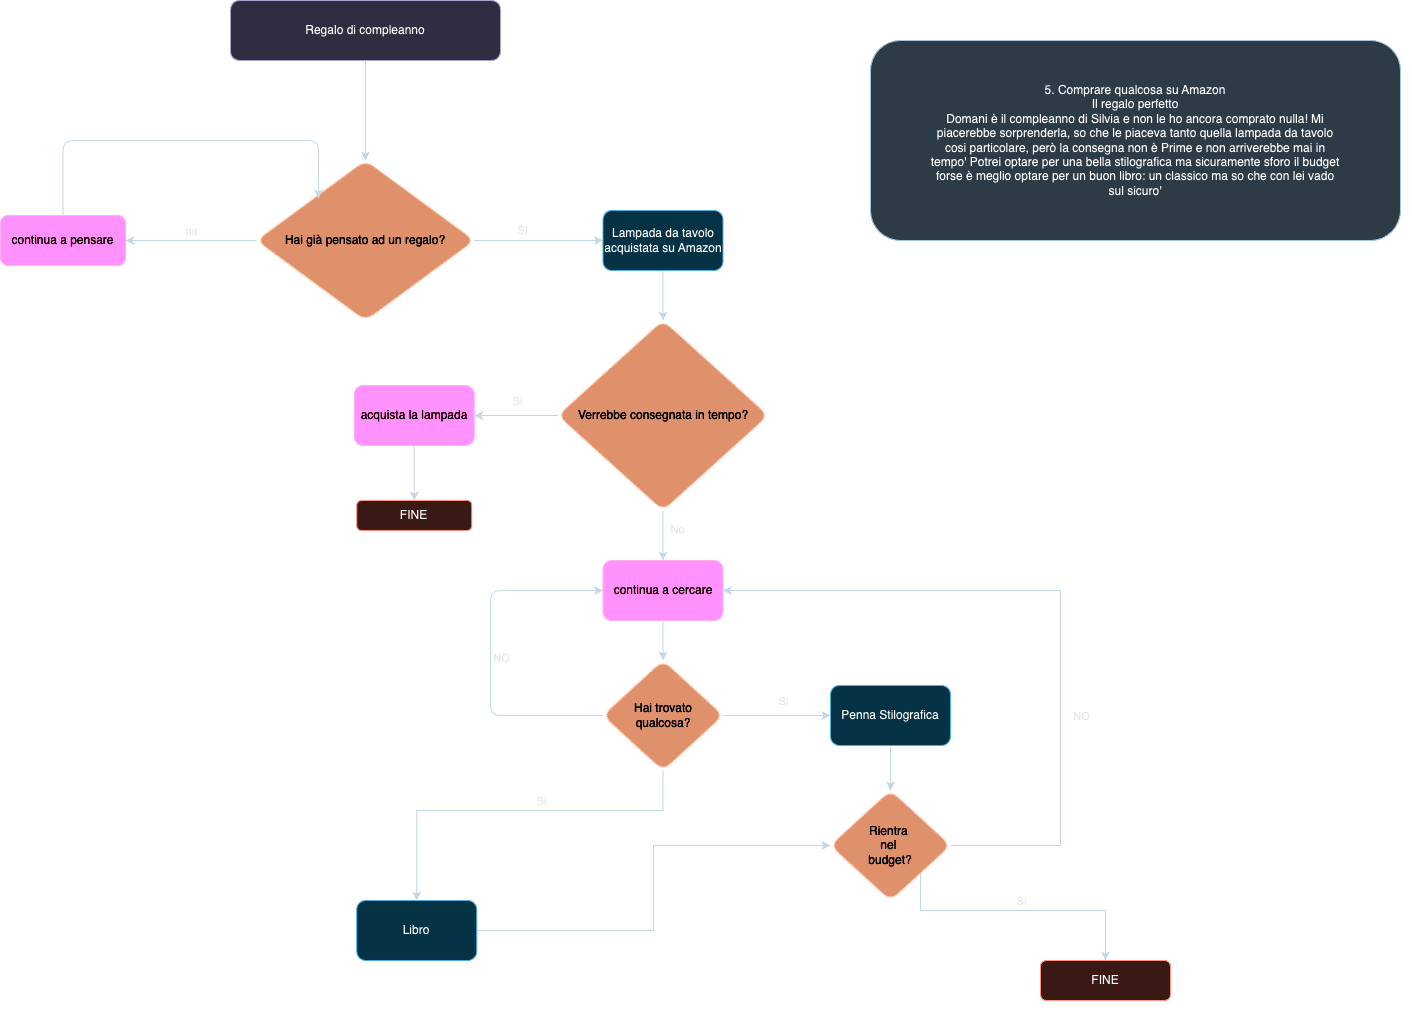

The diagram above was exported from draw.io. Its source (the exported page's mxGraphModel, read from the mxfile embedded in the PNG):
<mxGraphModel dx="1660" dy="1085" grid="1" gridSize="10" guides="1" tooltips="1" connect="1" arrows="1" fold="1" page="1" pageScale="1" pageWidth="827" pageHeight="1169" background="#ffffff" math="0" shadow="1">
  <root>
    <mxCell id="0" />
    <mxCell id="1" parent="0" />
    <mxCell id="730PRJGzkpfnhN-2_OtD-11" value="&lt;div&gt;5. Comprare qualcosa su Amazon&lt;/div&gt;&lt;div&gt;Il regalo perfetto&lt;/div&gt;&lt;div&gt;Domani è il compleanno di Silvia e non le ho ancora comprato nulla! Mi&lt;/div&gt;&lt;div&gt;piacerebbe sorprenderla, so che le piaceva tanto quella lampada da tavolo&lt;/div&gt;&lt;div&gt;cosi particolare, però la consegna non è Prime e non arriverebbe mai in&lt;/div&gt;&lt;div&gt;tempo' Potrei optare per una bella stilografica ma sicuramente sforo il budget&lt;/div&gt;&lt;div&gt;forse è meglio optare per un buon libro: un classico ma so che con lei vado&lt;/div&gt;&lt;div&gt;sul sicuro'&lt;/div&gt;" style="rounded=1;whiteSpace=wrap;html=1;labelBackgroundColor=none;fillColor=#bac8d3;strokeColor=#23445d;" parent="1" vertex="1">
      <mxGeometry x="910" y="360" width="530" height="200" as="geometry" />
    </mxCell>
    <mxCell id="730PRJGzkpfnhN-2_OtD-15" value="" style="edgeStyle=orthogonalEdgeStyle;rounded=1;orthogonalLoop=1;jettySize=auto;html=1;labelBackgroundColor=none;fontColor=default;strokeColor=#182E3E;" parent="1" source="730PRJGzkpfnhN-2_OtD-12" target="730PRJGzkpfnhN-2_OtD-14" edge="1">
      <mxGeometry relative="1" as="geometry" />
    </mxCell>
    <mxCell id="730PRJGzkpfnhN-2_OtD-12" value="Regalo di compleanno" style="rounded=1;whiteSpace=wrap;html=1;labelBackgroundColor=none;fillColor=#d0cee2;strokeColor=#56517e;" parent="1" vertex="1">
      <mxGeometry x="270" y="320" width="270" height="60" as="geometry" />
    </mxCell>
    <mxCell id="730PRJGzkpfnhN-2_OtD-17" value="" style="edgeStyle=orthogonalEdgeStyle;rounded=1;orthogonalLoop=1;jettySize=auto;html=1;labelBackgroundColor=none;fontColor=default;strokeColor=#182E3E;" parent="1" source="730PRJGzkpfnhN-2_OtD-14" target="730PRJGzkpfnhN-2_OtD-16" edge="1">
      <mxGeometry relative="1" as="geometry" />
    </mxCell>
    <mxCell id="rTwuegj5ZfoTUMKQe0oc-5" value="SI" style="edgeLabel;html=1;align=center;verticalAlign=middle;resizable=0;points=[];labelBackgroundColor=none;rounded=1;fontColor=#1A1A1A;" connectable="0" vertex="1" parent="730PRJGzkpfnhN-2_OtD-17">
      <mxGeometry x="-0.266" y="1" relative="1" as="geometry">
        <mxPoint y="-10" as="offset" />
      </mxGeometry>
    </mxCell>
    <mxCell id="730PRJGzkpfnhN-2_OtD-21" value="" style="edgeStyle=orthogonalEdgeStyle;rounded=1;orthogonalLoop=1;jettySize=auto;html=1;labelBackgroundColor=none;fontColor=default;strokeColor=#182E3E;" parent="1" source="730PRJGzkpfnhN-2_OtD-14" edge="1">
      <mxGeometry relative="1" as="geometry">
        <mxPoint x="165" y="560" as="targetPoint" />
      </mxGeometry>
    </mxCell>
    <mxCell id="AdYQRPYOrFCN0aJBrBtf-3" value="no" style="edgeLabel;html=1;align=center;verticalAlign=middle;resizable=0;points=[];labelBackgroundColor=none;rounded=1;fontColor=#1A1A1A;" connectable="0" vertex="1" parent="730PRJGzkpfnhN-2_OtD-21">
      <mxGeometry x="-0.0819" y="-3" relative="1" as="geometry">
        <mxPoint x="-6" y="-7" as="offset" />
      </mxGeometry>
    </mxCell>
    <mxCell id="730PRJGzkpfnhN-2_OtD-14" value="Hai già pensato ad un regalo?" style="rhombus;whiteSpace=wrap;html=1;rounded=1;labelBackgroundColor=none;fillColor=#a0522d;strokeColor=#6D1F00;fontColor=#ffffff;" parent="1" vertex="1">
      <mxGeometry x="296.25" y="480" width="217.5" height="160" as="geometry" />
    </mxCell>
    <mxCell id="rTwuegj5ZfoTUMKQe0oc-7" value="" style="edgeStyle=orthogonalEdgeStyle;rounded=1;orthogonalLoop=1;jettySize=auto;html=1;labelBackgroundColor=none;fontColor=default;strokeColor=#182E3E;" edge="1" parent="1" source="730PRJGzkpfnhN-2_OtD-16" target="730PRJGzkpfnhN-2_OtD-30">
      <mxGeometry relative="1" as="geometry" />
    </mxCell>
    <mxCell id="730PRJGzkpfnhN-2_OtD-16" value="Lampada da tavolo acquistata su Amazon" style="whiteSpace=wrap;html=1;rounded=1;labelBackgroundColor=none;fillColor=#b1ddf0;strokeColor=#10739e;" parent="1" vertex="1">
      <mxGeometry x="642.5" y="530" width="120" height="60" as="geometry" />
    </mxCell>
    <mxCell id="730PRJGzkpfnhN-2_OtD-24" value="continua a pensare" style="whiteSpace=wrap;html=1;rounded=1;labelBackgroundColor=none;fillColor=#d80073;strokeColor=#A50040;fontColor=#ffffff;" parent="1" vertex="1">
      <mxGeometry x="40" y="535" width="125" height="50" as="geometry" />
    </mxCell>
    <mxCell id="08HoXDUAs1n55UW_ZEbC-9" style="edgeStyle=orthogonalEdgeStyle;rounded=1;orthogonalLoop=1;jettySize=auto;html=1;exitX=0;exitY=0.5;exitDx=0;exitDy=0;entryX=1;entryY=0.5;entryDx=0;entryDy=0;labelBackgroundColor=none;fontColor=default;strokeColor=#182E3E;" edge="1" parent="1" source="730PRJGzkpfnhN-2_OtD-30" target="730PRJGzkpfnhN-2_OtD-36">
      <mxGeometry relative="1" as="geometry" />
    </mxCell>
    <mxCell id="08HoXDUAs1n55UW_ZEbC-10" value="Si" style="edgeLabel;html=1;align=center;verticalAlign=middle;resizable=0;points=[];labelBackgroundColor=none;rounded=1;fontColor=#1A1A1A;" connectable="0" vertex="1" parent="08HoXDUAs1n55UW_ZEbC-9">
      <mxGeometry x="0.0149" y="-5" relative="1" as="geometry">
        <mxPoint y="-10" as="offset" />
      </mxGeometry>
    </mxCell>
    <mxCell id="730PRJGzkpfnhN-2_OtD-30" value="Verrebbe consegnata in tempo?" style="rhombus;whiteSpace=wrap;html=1;rounded=1;labelBackgroundColor=none;fillColor=#a0522d;strokeColor=#6D1F00;fontColor=#ffffff;" parent="1" vertex="1">
      <mxGeometry x="597.5" y="640" width="210" height="190" as="geometry" />
    </mxCell>
    <mxCell id="08HoXDUAs1n55UW_ZEbC-8" style="edgeStyle=orthogonalEdgeStyle;rounded=1;orthogonalLoop=1;jettySize=auto;html=1;exitX=0.5;exitY=1;exitDx=0;exitDy=0;entryX=0.5;entryY=0;entryDx=0;entryDy=0;labelBackgroundColor=none;fontColor=default;strokeColor=#182E3E;" edge="1" parent="1" source="730PRJGzkpfnhN-2_OtD-36" target="730PRJGzkpfnhN-2_OtD-40">
      <mxGeometry relative="1" as="geometry" />
    </mxCell>
    <mxCell id="730PRJGzkpfnhN-2_OtD-36" value="acquista la lampada" style="whiteSpace=wrap;html=1;rounded=1;labelBackgroundColor=none;fillColor=#d80073;fontColor=#ffffff;strokeColor=#A50040;" parent="1" vertex="1">
      <mxGeometry x="393.75" y="705" width="120" height="60" as="geometry" />
    </mxCell>
    <mxCell id="08HoXDUAs1n55UW_ZEbC-24" style="edgeStyle=orthogonalEdgeStyle;rounded=1;orthogonalLoop=1;jettySize=auto;html=1;exitX=0.5;exitY=1;exitDx=0;exitDy=0;entryX=0.5;entryY=0;entryDx=0;entryDy=0;labelBackgroundColor=none;fontColor=default;strokeColor=#182E3E;" edge="1" parent="1" source="730PRJGzkpfnhN-2_OtD-38" target="08HoXDUAs1n55UW_ZEbC-23">
      <mxGeometry relative="1" as="geometry" />
    </mxCell>
    <mxCell id="730PRJGzkpfnhN-2_OtD-38" value="continua a cercare" style="whiteSpace=wrap;html=1;rounded=1;labelBackgroundColor=none;fillColor=#d80073;fontColor=#ffffff;strokeColor=#A50040;" parent="1" vertex="1">
      <mxGeometry x="642.5" y="880" width="120" height="60" as="geometry" />
    </mxCell>
    <mxCell id="730PRJGzkpfnhN-2_OtD-40" value="FINE" style="whiteSpace=wrap;html=1;rounded=1;labelBackgroundColor=none;fillColor=#fad9d5;strokeColor=#ae4132;" parent="1" vertex="1">
      <mxGeometry x="396.25" y="820" width="115" height="30" as="geometry" />
    </mxCell>
    <mxCell id="08HoXDUAs1n55UW_ZEbC-3" style="edgeStyle=orthogonalEdgeStyle;rounded=1;orthogonalLoop=1;jettySize=auto;html=1;exitX=0.5;exitY=0;exitDx=0;exitDy=0;entryX=0.284;entryY=0.238;entryDx=0;entryDy=0;entryPerimeter=0;labelBackgroundColor=none;fontColor=default;strokeColor=#182E3E;" edge="1" parent="1" source="730PRJGzkpfnhN-2_OtD-24" target="730PRJGzkpfnhN-2_OtD-14">
      <mxGeometry relative="1" as="geometry">
        <Array as="points">
          <mxPoint x="103" y="460" />
          <mxPoint x="358" y="460" />
        </Array>
      </mxGeometry>
    </mxCell>
    <mxCell id="08HoXDUAs1n55UW_ZEbC-36" style="edgeStyle=orthogonalEdgeStyle;rounded=0;orthogonalLoop=1;jettySize=auto;html=1;exitX=1;exitY=0.5;exitDx=0;exitDy=0;entryX=1;entryY=0.5;entryDx=0;entryDy=0;labelBackgroundColor=none;strokeColor=#182E3E;fontColor=default;" edge="1" parent="1" source="AdYQRPYOrFCN0aJBrBtf-4" target="730PRJGzkpfnhN-2_OtD-38">
      <mxGeometry relative="1" as="geometry">
        <Array as="points">
          <mxPoint x="1100" y="1165" />
          <mxPoint x="1100" y="910" />
        </Array>
      </mxGeometry>
    </mxCell>
    <mxCell id="08HoXDUAs1n55UW_ZEbC-42" style="edgeStyle=orthogonalEdgeStyle;rounded=0;orthogonalLoop=1;jettySize=auto;html=1;exitX=0;exitY=0.5;exitDx=0;exitDy=0;endArrow=none;endFill=0;startArrow=classic;startFill=1;labelBackgroundColor=none;strokeColor=#182E3E;fontColor=default;" edge="1" parent="1" source="AdYQRPYOrFCN0aJBrBtf-4" target="08HoXDUAs1n55UW_ZEbC-11">
      <mxGeometry relative="1" as="geometry" />
    </mxCell>
    <mxCell id="08HoXDUAs1n55UW_ZEbC-45" style="edgeStyle=orthogonalEdgeStyle;rounded=0;orthogonalLoop=1;jettySize=auto;html=1;exitX=1;exitY=1;exitDx=0;exitDy=0;entryX=0.5;entryY=0;entryDx=0;entryDy=0;labelBackgroundColor=none;strokeColor=#182E3E;fontColor=default;" edge="1" parent="1" source="AdYQRPYOrFCN0aJBrBtf-4" target="08HoXDUAs1n55UW_ZEbC-19">
      <mxGeometry relative="1" as="geometry">
        <Array as="points">
          <mxPoint x="960" y="1230" />
          <mxPoint x="1145" y="1230" />
        </Array>
      </mxGeometry>
    </mxCell>
    <mxCell id="AdYQRPYOrFCN0aJBrBtf-4" value="Rientra&amp;nbsp;&lt;br&gt;nel&amp;nbsp;&lt;br&gt;budget?" style="rhombus;whiteSpace=wrap;html=1;rounded=1;labelBackgroundColor=none;fillColor=#a0522d;strokeColor=#6D1F00;fontColor=#ffffff;" vertex="1" parent="1">
      <mxGeometry x="870" y="1110" width="120" height="110" as="geometry" />
    </mxCell>
    <mxCell id="c2ftwsaHt5hXRu4R3tzf-2" style="edgeStyle=orthogonalEdgeStyle;rounded=1;orthogonalLoop=1;jettySize=auto;html=1;exitX=0.5;exitY=1;exitDx=0;exitDy=0;entryX=0.5;entryY=0;entryDx=0;entryDy=0;labelBackgroundColor=none;fontColor=default;strokeColor=#182E3E;" edge="1" parent="1" source="730PRJGzkpfnhN-2_OtD-30" target="730PRJGzkpfnhN-2_OtD-38">
      <mxGeometry relative="1" as="geometry" />
    </mxCell>
    <mxCell id="rTwuegj5ZfoTUMKQe0oc-9" value="No" style="edgeLabel;html=1;align=center;verticalAlign=middle;resizable=0;points=[];labelBackgroundColor=none;rounded=1;fontColor=#1A1A1A;" connectable="0" vertex="1" parent="c2ftwsaHt5hXRu4R3tzf-2">
      <mxGeometry x="-0.28" y="4" relative="1" as="geometry">
        <mxPoint x="10" as="offset" />
      </mxGeometry>
    </mxCell>
    <mxCell id="08HoXDUAs1n55UW_ZEbC-11" value="Libro" style="rounded=1;whiteSpace=wrap;html=1;labelBackgroundColor=none;fillColor=#b1ddf0;strokeColor=#10739e;" vertex="1" parent="1">
      <mxGeometry x="396.25" y="1220" width="120" height="60" as="geometry" />
    </mxCell>
    <mxCell id="08HoXDUAs1n55UW_ZEbC-31" style="edgeStyle=orthogonalEdgeStyle;rounded=1;orthogonalLoop=1;jettySize=auto;html=1;exitX=0.5;exitY=1;exitDx=0;exitDy=0;entryX=0.5;entryY=0;entryDx=0;entryDy=0;labelBackgroundColor=none;fontColor=default;strokeColor=#182E3E;" edge="1" parent="1" source="08HoXDUAs1n55UW_ZEbC-15" target="AdYQRPYOrFCN0aJBrBtf-4">
      <mxGeometry relative="1" as="geometry" />
    </mxCell>
    <mxCell id="08HoXDUAs1n55UW_ZEbC-15" value="Penna Stilografica" style="rounded=1;whiteSpace=wrap;html=1;labelBackgroundColor=none;fillColor=#b1ddf0;strokeColor=#10739e;" vertex="1" parent="1">
      <mxGeometry x="870" y="1005" width="120" height="60" as="geometry" />
    </mxCell>
    <mxCell id="08HoXDUAs1n55UW_ZEbC-19" value="FINE" style="whiteSpace=wrap;html=1;rounded=1;labelBackgroundColor=none;fillColor=#fad9d5;strokeColor=#ae4132;" vertex="1" parent="1">
      <mxGeometry x="1080" y="1280" width="130" height="40" as="geometry" />
    </mxCell>
    <mxCell id="08HoXDUAs1n55UW_ZEbC-25" style="edgeStyle=orthogonalEdgeStyle;rounded=1;orthogonalLoop=1;jettySize=auto;html=1;exitX=1;exitY=0.5;exitDx=0;exitDy=0;entryX=0;entryY=0.5;entryDx=0;entryDy=0;labelBackgroundColor=none;fontColor=default;strokeColor=#182E3E;" edge="1" parent="1" source="08HoXDUAs1n55UW_ZEbC-23" target="08HoXDUAs1n55UW_ZEbC-15">
      <mxGeometry relative="1" as="geometry" />
    </mxCell>
    <mxCell id="08HoXDUAs1n55UW_ZEbC-26" value="Si" style="edgeLabel;html=1;align=center;verticalAlign=middle;resizable=0;points=[];labelBackgroundColor=none;rounded=1;fontColor=#1A1A1A;" connectable="0" vertex="1" parent="08HoXDUAs1n55UW_ZEbC-25">
      <mxGeometry x="-0.0977" y="1" relative="1" as="geometry">
        <mxPoint x="10" y="-14" as="offset" />
      </mxGeometry>
    </mxCell>
    <mxCell id="08HoXDUAs1n55UW_ZEbC-28" style="edgeStyle=orthogonalEdgeStyle;rounded=1;orthogonalLoop=1;jettySize=auto;html=1;exitX=0;exitY=0.5;exitDx=0;exitDy=0;entryX=0;entryY=0.5;entryDx=0;entryDy=0;labelBackgroundColor=none;fontColor=default;strokeColor=#182E3E;" edge="1" parent="1" source="08HoXDUAs1n55UW_ZEbC-23" target="730PRJGzkpfnhN-2_OtD-38">
      <mxGeometry relative="1" as="geometry">
        <Array as="points">
          <mxPoint x="530" y="1035" />
          <mxPoint x="530" y="910" />
        </Array>
      </mxGeometry>
    </mxCell>
    <mxCell id="08HoXDUAs1n55UW_ZEbC-29" value="NO" style="edgeLabel;html=1;align=center;verticalAlign=middle;resizable=0;points=[];labelBackgroundColor=none;rounded=1;fontColor=#1A1A1A;" connectable="0" vertex="1" parent="08HoXDUAs1n55UW_ZEbC-28">
      <mxGeometry x="-0.02" y="-2" relative="1" as="geometry">
        <mxPoint x="8" as="offset" />
      </mxGeometry>
    </mxCell>
    <mxCell id="08HoXDUAs1n55UW_ZEbC-41" style="edgeStyle=orthogonalEdgeStyle;rounded=0;orthogonalLoop=1;jettySize=auto;html=1;exitX=0.5;exitY=1;exitDx=0;exitDy=0;entryX=0.5;entryY=0;entryDx=0;entryDy=0;labelBackgroundColor=none;strokeColor=#182E3E;fontColor=default;" edge="1" parent="1" source="08HoXDUAs1n55UW_ZEbC-23" target="08HoXDUAs1n55UW_ZEbC-11">
      <mxGeometry relative="1" as="geometry">
        <Array as="points">
          <mxPoint x="703" y="1130" />
          <mxPoint x="456" y="1130" />
        </Array>
      </mxGeometry>
    </mxCell>
    <mxCell id="08HoXDUAs1n55UW_ZEbC-23" value="Hai trovato &lt;br&gt;qualcosa?" style="rhombus;whiteSpace=wrap;html=1;rounded=1;labelBackgroundColor=none;fillColor=#a0522d;strokeColor=#6D1F00;fontColor=#ffffff;" vertex="1" parent="1">
      <mxGeometry x="642.5" y="980" width="120" height="110" as="geometry" />
    </mxCell>
    <mxCell id="08HoXDUAs1n55UW_ZEbC-37" value="NO" style="edgeLabel;html=1;align=center;verticalAlign=middle;resizable=0;points=[];labelBackgroundColor=none;rounded=1;fontColor=#1A1A1A;" connectable="0" vertex="1" parent="1">
      <mxGeometry x="1120" y="1035" as="geometry" />
    </mxCell>
    <mxCell id="08HoXDUAs1n55UW_ZEbC-40" value="Si" style="edgeLabel;html=1;align=center;verticalAlign=middle;resizable=0;points=[];labelBackgroundColor=none;rounded=1;fontColor=#1A1A1A;" connectable="0" vertex="1" parent="1">
      <mxGeometry x="1060" y="1220" as="geometry" />
    </mxCell>
    <mxCell id="08HoXDUAs1n55UW_ZEbC-43" value="Si" style="edgeLabel;html=1;align=center;verticalAlign=middle;resizable=0;points=[];labelBackgroundColor=none;rounded=1;fontColor=#1A1A1A;" connectable="0" vertex="1" parent="1">
      <mxGeometry x="580" y="1120" as="geometry" />
    </mxCell>
  </root>
</mxGraphModel>